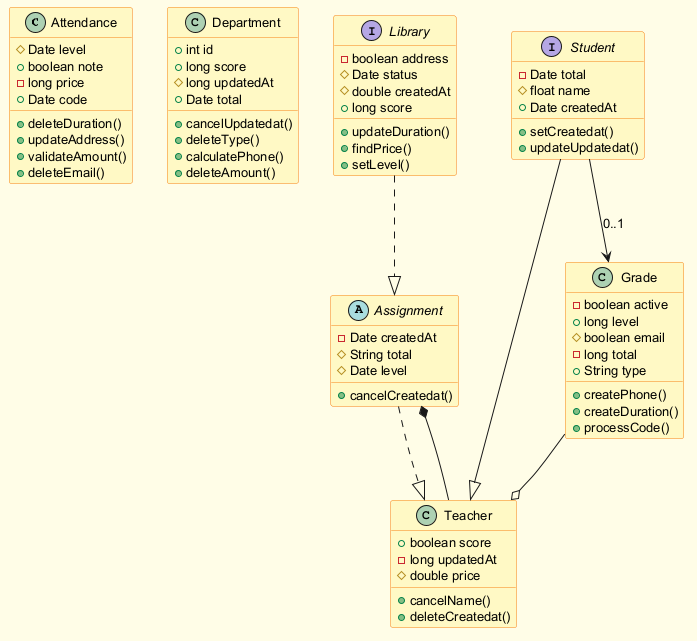

The diagram above was rendered by PlantUML. Its source (embedded in the PNG):
@startuml
skinparam backgroundColor #FFFDE7
skinparam classBackgroundColor #FFF9C4
skinparam classBorderColor #F57F17
skinparam defaultFontSize 13
class Attendance {
  #Date level
  +boolean note
  -long price
  +Date code
  +deleteDuration()
  +updateAddress()
  +validateAmount()
  +deleteEmail()
}
class Department {
  +int id
  +long score
  #long updatedAt
  +Date total
  +cancelUpdatedat()
  +deleteType()
  +calculatePhone()
  +deleteAmount()
}
interface Library {
  -boolean address
  #Date status
  #double createdAt
  +long score
  +updateDuration()
  +findPrice()
  +setLevel()
}
class Teacher {
  +boolean score
  -long updatedAt
  #double price
  +cancelName()
  +deleteCreatedat()
}
abstract class Assignment {
  -Date createdAt
  #String total
  #Date level
  +cancelCreatedat()
}
class Grade {
  -boolean active
  +long level
  #boolean email
  -long total
  +String type
  +createPhone()
  +createDuration()
  +processCode()
}
interface Student {
  -Date total
  #float name
  +Date createdAt
  +setCreatedat()
  +updateUpdatedat()
}
Library ..|> Assignment
Grade --o Teacher
Student --> Grade : "0..1"
Student --|> Teacher
Teacher --* Assignment
Assignment ..|> Teacher
@enduml